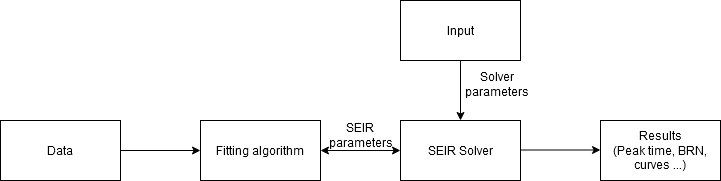

The diagram above was exported from draw.io. Its source (the exported page's mxGraphModel, read from the mxfile embedded in the PNG):
<mxGraphModel dx="868" dy="475" grid="1" gridSize="10" guides="1" tooltips="1" connect="1" arrows="1" fold="1" page="1" pageScale="1" pageWidth="827" pageHeight="1169" math="0" shadow="0">
  <root>
    <mxCell id="0" />
    <mxCell id="1" parent="0" />
    <mxCell id="3N6RCEL2y1ck462qxZIC-1" value="Data" style="rounded=0;whiteSpace=wrap;html=1;" vertex="1" parent="1">
      <mxGeometry x="40" y="180" width="120" height="60" as="geometry" />
    </mxCell>
    <mxCell id="3N6RCEL2y1ck462qxZIC-2" value="Fitting algorithm" style="rounded=0;whiteSpace=wrap;html=1;" vertex="1" parent="1">
      <mxGeometry x="240" y="180" width="120" height="60" as="geometry" />
    </mxCell>
    <mxCell id="3N6RCEL2y1ck462qxZIC-3" value="SEIR Solver" style="rounded=0;whiteSpace=wrap;html=1;" vertex="1" parent="1">
      <mxGeometry x="440" y="180" width="120" height="60" as="geometry" />
    </mxCell>
    <mxCell id="3N6RCEL2y1ck462qxZIC-4" value="&lt;div&gt;Results&lt;/div&gt;&lt;div&gt;(Peak time, BRN, curves ...)&lt;br&gt;&lt;/div&gt;" style="rounded=0;whiteSpace=wrap;html=1;" vertex="1" parent="1">
      <mxGeometry x="640" y="180" width="120" height="60" as="geometry" />
    </mxCell>
    <mxCell id="3N6RCEL2y1ck462qxZIC-5" value="&lt;div&gt;Input&lt;/div&gt;" style="rounded=0;whiteSpace=wrap;html=1;" vertex="1" parent="1">
      <mxGeometry x="440" y="60" width="120" height="60" as="geometry" />
    </mxCell>
    <mxCell id="3N6RCEL2y1ck462qxZIC-6" value="" style="endArrow=classic;html=1;exitX=1;exitY=0.5;exitDx=0;exitDy=0;" edge="1" parent="1" source="3N6RCEL2y1ck462qxZIC-1">
      <mxGeometry width="50" height="50" relative="1" as="geometry">
        <mxPoint x="390" y="270" as="sourcePoint" />
        <mxPoint x="240" y="210" as="targetPoint" />
      </mxGeometry>
    </mxCell>
    <mxCell id="3N6RCEL2y1ck462qxZIC-8" value="" style="endArrow=classic;html=1;exitX=1;exitY=0.5;exitDx=0;exitDy=0;" edge="1" parent="1">
      <mxGeometry width="50" height="50" relative="1" as="geometry">
        <mxPoint x="560" y="209.5" as="sourcePoint" />
        <mxPoint x="640" y="209.5" as="targetPoint" />
      </mxGeometry>
    </mxCell>
    <mxCell id="3N6RCEL2y1ck462qxZIC-9" value="" style="endArrow=classic;html=1;exitX=0.5;exitY=1;exitDx=0;exitDy=0;entryX=0.5;entryY=0;entryDx=0;entryDy=0;" edge="1" parent="1" source="3N6RCEL2y1ck462qxZIC-5" target="3N6RCEL2y1ck462qxZIC-3">
      <mxGeometry width="50" height="50" relative="1" as="geometry">
        <mxPoint x="500" y="150" as="sourcePoint" />
        <mxPoint x="580" y="150" as="targetPoint" />
      </mxGeometry>
    </mxCell>
    <mxCell id="3N6RCEL2y1ck462qxZIC-11" value="&lt;div&gt;SEIR &lt;br&gt;&lt;/div&gt;&lt;div&gt;parameters&lt;/div&gt;" style="text;html=1;align=center;verticalAlign=middle;resizable=0;points=[];autosize=1;" vertex="1" parent="1">
      <mxGeometry x="360" y="180" width="80" height="30" as="geometry" />
    </mxCell>
    <mxCell id="3N6RCEL2y1ck462qxZIC-12" value="" style="endArrow=classic;startArrow=classic;html=1;exitX=1;exitY=0.5;exitDx=0;exitDy=0;" edge="1" parent="1" source="3N6RCEL2y1ck462qxZIC-2">
      <mxGeometry width="50" height="50" relative="1" as="geometry">
        <mxPoint x="390" y="260" as="sourcePoint" />
        <mxPoint x="440" y="210" as="targetPoint" />
      </mxGeometry>
    </mxCell>
    <mxCell id="3N6RCEL2y1ck462qxZIC-13" value="&lt;div&gt;Solver&lt;/div&gt;&lt;div&gt;parameters&lt;br&gt;&lt;/div&gt;" style="text;html=1;align=center;verticalAlign=middle;resizable=0;points=[];autosize=1;" vertex="1" parent="1">
      <mxGeometry x="496" y="129" width="80" height="30" as="geometry" />
    </mxCell>
  </root>
</mxGraphModel>